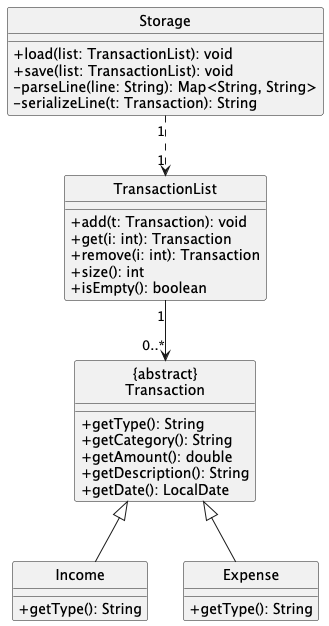

The diagram above was rendered by PlantUML. Its source (embedded in the PNG):
@startuml StorageClassDiagram
hide circle
skinparam classAttributeIconSize 0

class Storage {
    +load(list: TransactionList): void
    +save(list: TransactionList): void
    -parseLine(line: String): Map<String, String>
    -serializeLine(t: Transaction): String
}

class TransactionList {
    +add(t: Transaction): void
    +get(i: int): Transaction
    +remove(i: int): Transaction
    +size(): int
    +isEmpty(): boolean
}

class "{abstract}\nTransaction" as Transaction {
    +getType(): String
    +getCategory(): String
    +getAmount(): double
    +getDescription(): String
    +getDate(): LocalDate
}

class Income {
    +getType(): String
}

class Expense {
    +getType(): String
}

Transaction <|-- Income
Transaction <|-- Expense
Storage "1" ..> "1" TransactionList
TransactionList "1" --> "0..*" Transaction

@enduml